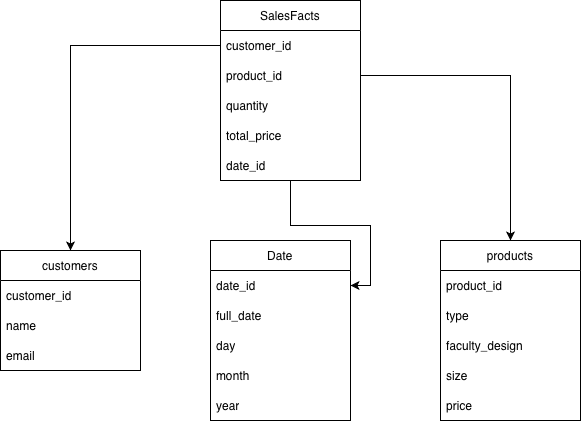

The diagram above was exported from draw.io. Its source (the exported page's mxGraphModel, read from the mxfile embedded in the PNG):
<mxGraphModel dx="1113" dy="767" grid="1" gridSize="10" guides="1" tooltips="1" connect="1" arrows="1" fold="1" page="1" pageScale="1" pageWidth="850" pageHeight="1100" math="0" shadow="0">
  <root>
    <mxCell id="0" />
    <mxCell id="1" parent="0" />
    <mxCell id="DzVrNJB4ptlA8ej1zApu-38" value="" style="edgeStyle=orthogonalEdgeStyle;rounded=0;orthogonalLoop=1;jettySize=auto;html=1;" edge="1" parent="1" source="DzVrNJB4ptlA8ej1zApu-1" target="DzVrNJB4ptlA8ej1zApu-33">
      <mxGeometry relative="1" as="geometry" />
    </mxCell>
    <mxCell id="DzVrNJB4ptlA8ej1zApu-1" value="SalesFacts" style="swimlane;fontStyle=0;childLayout=stackLayout;horizontal=1;startSize=30;horizontalStack=0;resizeParent=1;resizeParentMax=0;resizeLast=0;collapsible=1;marginBottom=0;whiteSpace=wrap;html=1;" vertex="1" parent="1">
      <mxGeometry x="340" y="40" width="140" height="180" as="geometry" />
    </mxCell>
    <mxCell id="DzVrNJB4ptlA8ej1zApu-2" value="customer_id" style="text;strokeColor=none;fillColor=none;align=left;verticalAlign=middle;spacingLeft=4;spacingRight=4;overflow=hidden;points=[[0,0.5],[1,0.5]];portConstraint=eastwest;rotatable=0;whiteSpace=wrap;html=1;" vertex="1" parent="DzVrNJB4ptlA8ej1zApu-1">
      <mxGeometry y="30" width="140" height="30" as="geometry" />
    </mxCell>
    <mxCell id="DzVrNJB4ptlA8ej1zApu-3" value="product_id" style="text;strokeColor=none;fillColor=none;align=left;verticalAlign=middle;spacingLeft=4;spacingRight=4;overflow=hidden;points=[[0,0.5],[1,0.5]];portConstraint=eastwest;rotatable=0;whiteSpace=wrap;html=1;" vertex="1" parent="DzVrNJB4ptlA8ej1zApu-1">
      <mxGeometry y="60" width="140" height="30" as="geometry" />
    </mxCell>
    <mxCell id="DzVrNJB4ptlA8ej1zApu-4" value="quantity" style="text;strokeColor=none;fillColor=none;align=left;verticalAlign=middle;spacingLeft=4;spacingRight=4;overflow=hidden;points=[[0,0.5],[1,0.5]];portConstraint=eastwest;rotatable=0;whiteSpace=wrap;html=1;" vertex="1" parent="DzVrNJB4ptlA8ej1zApu-1">
      <mxGeometry y="90" width="140" height="30" as="geometry" />
    </mxCell>
    <mxCell id="DzVrNJB4ptlA8ej1zApu-5" value="total_price" style="text;strokeColor=none;fillColor=none;align=left;verticalAlign=middle;spacingLeft=4;spacingRight=4;overflow=hidden;points=[[0,0.5],[1,0.5]];portConstraint=eastwest;rotatable=0;whiteSpace=wrap;html=1;" vertex="1" parent="DzVrNJB4ptlA8ej1zApu-1">
      <mxGeometry y="120" width="140" height="30" as="geometry" />
    </mxCell>
    <mxCell id="DzVrNJB4ptlA8ej1zApu-31" value="date_id" style="text;strokeColor=none;fillColor=none;align=left;verticalAlign=middle;spacingLeft=4;spacingRight=4;overflow=hidden;points=[[0,0.5],[1,0.5]];portConstraint=eastwest;rotatable=0;whiteSpace=wrap;html=1;" vertex="1" parent="DzVrNJB4ptlA8ej1zApu-1">
      <mxGeometry y="150" width="140" height="30" as="geometry" />
    </mxCell>
    <mxCell id="DzVrNJB4ptlA8ej1zApu-6" value="customers" style="swimlane;fontStyle=0;childLayout=stackLayout;horizontal=1;startSize=30;horizontalStack=0;resizeParent=1;resizeParentMax=0;resizeLast=0;collapsible=1;marginBottom=0;whiteSpace=wrap;html=1;" vertex="1" parent="1">
      <mxGeometry x="120" y="290" width="140" height="120" as="geometry" />
    </mxCell>
    <mxCell id="DzVrNJB4ptlA8ej1zApu-7" value="customer_id" style="text;strokeColor=none;fillColor=none;align=left;verticalAlign=middle;spacingLeft=4;spacingRight=4;overflow=hidden;points=[[0,0.5],[1,0.5]];portConstraint=eastwest;rotatable=0;whiteSpace=wrap;html=1;" vertex="1" parent="DzVrNJB4ptlA8ej1zApu-6">
      <mxGeometry y="30" width="140" height="30" as="geometry" />
    </mxCell>
    <mxCell id="DzVrNJB4ptlA8ej1zApu-8" value="name" style="text;strokeColor=none;fillColor=none;align=left;verticalAlign=middle;spacingLeft=4;spacingRight=4;overflow=hidden;points=[[0,0.5],[1,0.5]];portConstraint=eastwest;rotatable=0;whiteSpace=wrap;html=1;" vertex="1" parent="DzVrNJB4ptlA8ej1zApu-6">
      <mxGeometry y="60" width="140" height="30" as="geometry" />
    </mxCell>
    <mxCell id="DzVrNJB4ptlA8ej1zApu-9" value="email" style="text;strokeColor=none;fillColor=none;align=left;verticalAlign=middle;spacingLeft=4;spacingRight=4;overflow=hidden;points=[[0,0.5],[1,0.5]];portConstraint=eastwest;rotatable=0;whiteSpace=wrap;html=1;" vertex="1" parent="DzVrNJB4ptlA8ej1zApu-6">
      <mxGeometry y="90" width="140" height="30" as="geometry" />
    </mxCell>
    <mxCell id="DzVrNJB4ptlA8ej1zApu-10" value="products" style="swimlane;fontStyle=0;childLayout=stackLayout;horizontal=1;startSize=30;horizontalStack=0;resizeParent=1;resizeParentMax=0;resizeLast=0;collapsible=1;marginBottom=0;whiteSpace=wrap;html=1;" vertex="1" parent="1">
      <mxGeometry x="560" y="280" width="140" height="180" as="geometry" />
    </mxCell>
    <mxCell id="DzVrNJB4ptlA8ej1zApu-11" value="product_id" style="text;strokeColor=none;fillColor=none;align=left;verticalAlign=middle;spacingLeft=4;spacingRight=4;overflow=hidden;points=[[0,0.5],[1,0.5]];portConstraint=eastwest;rotatable=0;whiteSpace=wrap;html=1;" vertex="1" parent="DzVrNJB4ptlA8ej1zApu-10">
      <mxGeometry y="30" width="140" height="30" as="geometry" />
    </mxCell>
    <mxCell id="DzVrNJB4ptlA8ej1zApu-12" value="type" style="text;strokeColor=none;fillColor=none;align=left;verticalAlign=middle;spacingLeft=4;spacingRight=4;overflow=hidden;points=[[0,0.5],[1,0.5]];portConstraint=eastwest;rotatable=0;whiteSpace=wrap;html=1;" vertex="1" parent="DzVrNJB4ptlA8ej1zApu-10">
      <mxGeometry y="60" width="140" height="30" as="geometry" />
    </mxCell>
    <mxCell id="DzVrNJB4ptlA8ej1zApu-13" value="faculty_design" style="text;strokeColor=none;fillColor=none;align=left;verticalAlign=middle;spacingLeft=4;spacingRight=4;overflow=hidden;points=[[0,0.5],[1,0.5]];portConstraint=eastwest;rotatable=0;whiteSpace=wrap;html=1;" vertex="1" parent="DzVrNJB4ptlA8ej1zApu-10">
      <mxGeometry y="90" width="140" height="30" as="geometry" />
    </mxCell>
    <mxCell id="DzVrNJB4ptlA8ej1zApu-18" value="size" style="text;strokeColor=none;fillColor=none;align=left;verticalAlign=middle;spacingLeft=4;spacingRight=4;overflow=hidden;points=[[0,0.5],[1,0.5]];portConstraint=eastwest;rotatable=0;whiteSpace=wrap;html=1;" vertex="1" parent="DzVrNJB4ptlA8ej1zApu-10">
      <mxGeometry y="120" width="140" height="30" as="geometry" />
    </mxCell>
    <mxCell id="DzVrNJB4ptlA8ej1zApu-20" value="price" style="text;strokeColor=none;fillColor=none;align=left;verticalAlign=middle;spacingLeft=4;spacingRight=4;overflow=hidden;points=[[0,0.5],[1,0.5]];portConstraint=eastwest;rotatable=0;whiteSpace=wrap;html=1;" vertex="1" parent="DzVrNJB4ptlA8ej1zApu-10">
      <mxGeometry y="150" width="140" height="30" as="geometry" />
    </mxCell>
    <mxCell id="DzVrNJB4ptlA8ej1zApu-21" style="edgeStyle=orthogonalEdgeStyle;rounded=0;orthogonalLoop=1;jettySize=auto;html=1;exitX=1;exitY=0.5;exitDx=0;exitDy=0;entryX=0.5;entryY=0;entryDx=0;entryDy=0;" edge="1" parent="1" source="DzVrNJB4ptlA8ej1zApu-3" target="DzVrNJB4ptlA8ej1zApu-10">
      <mxGeometry relative="1" as="geometry" />
    </mxCell>
    <mxCell id="DzVrNJB4ptlA8ej1zApu-22" style="edgeStyle=orthogonalEdgeStyle;rounded=0;orthogonalLoop=1;jettySize=auto;html=1;exitX=0;exitY=0.5;exitDx=0;exitDy=0;entryX=0.5;entryY=0;entryDx=0;entryDy=0;" edge="1" parent="1" source="DzVrNJB4ptlA8ej1zApu-2" target="DzVrNJB4ptlA8ej1zApu-6">
      <mxGeometry relative="1" as="geometry" />
    </mxCell>
    <mxCell id="DzVrNJB4ptlA8ej1zApu-32" value="Date" style="swimlane;fontStyle=0;childLayout=stackLayout;horizontal=1;startSize=30;horizontalStack=0;resizeParent=1;resizeParentMax=0;resizeLast=0;collapsible=1;marginBottom=0;whiteSpace=wrap;html=1;" vertex="1" parent="1">
      <mxGeometry x="330" y="280" width="140" height="180" as="geometry" />
    </mxCell>
    <mxCell id="DzVrNJB4ptlA8ej1zApu-33" value="date_id" style="text;strokeColor=none;fillColor=none;align=left;verticalAlign=middle;spacingLeft=4;spacingRight=4;overflow=hidden;points=[[0,0.5],[1,0.5]];portConstraint=eastwest;rotatable=0;whiteSpace=wrap;html=1;" vertex="1" parent="DzVrNJB4ptlA8ej1zApu-32">
      <mxGeometry y="30" width="140" height="30" as="geometry" />
    </mxCell>
    <mxCell id="DzVrNJB4ptlA8ej1zApu-34" value="full_date" style="text;strokeColor=none;fillColor=none;align=left;verticalAlign=middle;spacingLeft=4;spacingRight=4;overflow=hidden;points=[[0,0.5],[1,0.5]];portConstraint=eastwest;rotatable=0;whiteSpace=wrap;html=1;" vertex="1" parent="DzVrNJB4ptlA8ej1zApu-32">
      <mxGeometry y="60" width="140" height="30" as="geometry" />
    </mxCell>
    <mxCell id="DzVrNJB4ptlA8ej1zApu-35" value="day" style="text;strokeColor=none;fillColor=none;align=left;verticalAlign=middle;spacingLeft=4;spacingRight=4;overflow=hidden;points=[[0,0.5],[1,0.5]];portConstraint=eastwest;rotatable=0;whiteSpace=wrap;html=1;" vertex="1" parent="DzVrNJB4ptlA8ej1zApu-32">
      <mxGeometry y="90" width="140" height="30" as="geometry" />
    </mxCell>
    <mxCell id="DzVrNJB4ptlA8ej1zApu-36" value="month" style="text;strokeColor=none;fillColor=none;align=left;verticalAlign=middle;spacingLeft=4;spacingRight=4;overflow=hidden;points=[[0,0.5],[1,0.5]];portConstraint=eastwest;rotatable=0;whiteSpace=wrap;html=1;" vertex="1" parent="DzVrNJB4ptlA8ej1zApu-32">
      <mxGeometry y="120" width="140" height="30" as="geometry" />
    </mxCell>
    <mxCell id="DzVrNJB4ptlA8ej1zApu-37" value="year" style="text;strokeColor=none;fillColor=none;align=left;verticalAlign=middle;spacingLeft=4;spacingRight=4;overflow=hidden;points=[[0,0.5],[1,0.5]];portConstraint=eastwest;rotatable=0;whiteSpace=wrap;html=1;" vertex="1" parent="DzVrNJB4ptlA8ej1zApu-32">
      <mxGeometry y="150" width="140" height="30" as="geometry" />
    </mxCell>
  </root>
</mxGraphModel>